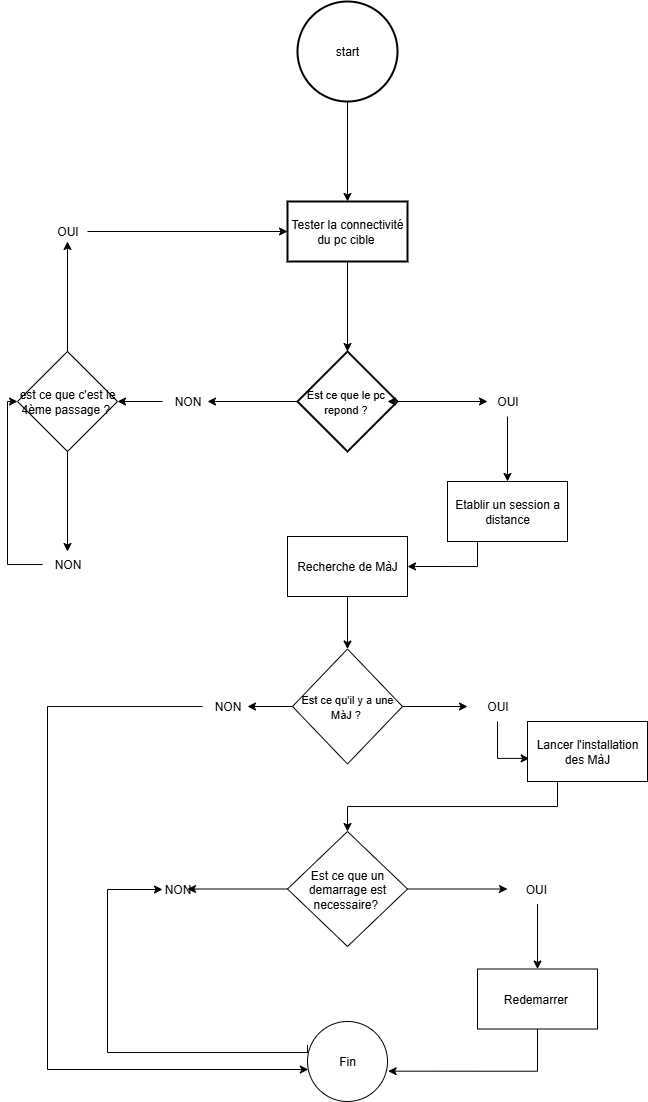

The diagram above was exported from draw.io. Its source (the exported page's mxGraphModel, read from the mxfile embedded in the PNG):
<mxGraphModel dx="1148" dy="580" grid="1" gridSize="10" guides="1" tooltips="1" connect="1" arrows="1" fold="1" page="1" pageScale="1" pageWidth="827" pageHeight="1169" math="0" shadow="0">
  <root>
    <mxCell id="0" />
    <mxCell id="1" parent="0" />
    <mxCell id="_G5bJBQygiHoKN-A5Wip-9" value="" style="edgeStyle=orthogonalEdgeStyle;rounded=0;orthogonalLoop=1;jettySize=auto;html=1;" edge="1" parent="1" source="_G5bJBQygiHoKN-A5Wip-1" target="_G5bJBQygiHoKN-A5Wip-8">
      <mxGeometry relative="1" as="geometry" />
    </mxCell>
    <mxCell id="_G5bJBQygiHoKN-A5Wip-1" value="start" style="strokeWidth=2;html=1;shape=mxgraph.flowchart.start_2;whiteSpace=wrap;" vertex="1" parent="1">
      <mxGeometry x="300" y="20" width="100" height="100" as="geometry" />
    </mxCell>
    <mxCell id="_G5bJBQygiHoKN-A5Wip-13" value="" style="edgeStyle=orthogonalEdgeStyle;rounded=0;orthogonalLoop=1;jettySize=auto;html=1;" edge="1" parent="1" source="_G5bJBQygiHoKN-A5Wip-2">
      <mxGeometry relative="1" as="geometry">
        <mxPoint x="490" y="420" as="targetPoint" />
      </mxGeometry>
    </mxCell>
    <mxCell id="_G5bJBQygiHoKN-A5Wip-18" value="" style="edgeStyle=orthogonalEdgeStyle;rounded=0;orthogonalLoop=1;jettySize=auto;html=1;" edge="1" parent="1" source="_G5bJBQygiHoKN-A5Wip-2">
      <mxGeometry relative="1" as="geometry">
        <mxPoint x="210" y="420" as="targetPoint" />
      </mxGeometry>
    </mxCell>
    <mxCell id="_G5bJBQygiHoKN-A5Wip-2" value="&lt;font style=&quot;font-size: 11px;&quot;&gt;Est ce que le pc&amp;nbsp; repond ?&amp;nbsp;&lt;/font&gt;" style="strokeWidth=2;html=1;shape=mxgraph.flowchart.decision;whiteSpace=wrap;" vertex="1" parent="1">
      <mxGeometry x="300" y="370" width="100" height="100" as="geometry" />
    </mxCell>
    <mxCell id="_G5bJBQygiHoKN-A5Wip-10" value="" style="edgeStyle=orthogonalEdgeStyle;rounded=0;orthogonalLoop=1;jettySize=auto;html=1;" edge="1" parent="1" source="_G5bJBQygiHoKN-A5Wip-8" target="_G5bJBQygiHoKN-A5Wip-2">
      <mxGeometry relative="1" as="geometry" />
    </mxCell>
    <mxCell id="_G5bJBQygiHoKN-A5Wip-8" value="Tester la connectivité du pc cible&amp;nbsp;" style="whiteSpace=wrap;html=1;strokeWidth=2;" vertex="1" parent="1">
      <mxGeometry x="290" y="220" width="120" height="60" as="geometry" />
    </mxCell>
    <mxCell id="_G5bJBQygiHoKN-A5Wip-11" style="edgeStyle=orthogonalEdgeStyle;rounded=0;orthogonalLoop=1;jettySize=auto;html=1;exitX=1;exitY=0.5;exitDx=0;exitDy=0;exitPerimeter=0;entryX=0.9;entryY=0.5;entryDx=0;entryDy=0;entryPerimeter=0;" edge="1" parent="1" source="_G5bJBQygiHoKN-A5Wip-2" target="_G5bJBQygiHoKN-A5Wip-2">
      <mxGeometry relative="1" as="geometry" />
    </mxCell>
    <mxCell id="_G5bJBQygiHoKN-A5Wip-16" value="" style="edgeStyle=orthogonalEdgeStyle;rounded=0;orthogonalLoop=1;jettySize=auto;html=1;" edge="1" parent="1" source="_G5bJBQygiHoKN-A5Wip-14" target="_G5bJBQygiHoKN-A5Wip-15">
      <mxGeometry relative="1" as="geometry" />
    </mxCell>
    <mxCell id="_G5bJBQygiHoKN-A5Wip-14" value="OUI" style="text;html=1;align=center;verticalAlign=middle;resizable=0;points=[];autosize=1;strokeColor=none;fillColor=none;" vertex="1" parent="1">
      <mxGeometry x="490" y="405" width="40" height="30" as="geometry" />
    </mxCell>
    <mxCell id="_G5bJBQygiHoKN-A5Wip-54" style="edgeStyle=orthogonalEdgeStyle;rounded=0;orthogonalLoop=1;jettySize=auto;html=1;exitX=0.25;exitY=1;exitDx=0;exitDy=0;entryX=1;entryY=0.5;entryDx=0;entryDy=0;" edge="1" parent="1" source="_G5bJBQygiHoKN-A5Wip-15" target="_G5bJBQygiHoKN-A5Wip-22">
      <mxGeometry relative="1" as="geometry" />
    </mxCell>
    <mxCell id="_G5bJBQygiHoKN-A5Wip-15" value="Etablir un session a distance" style="whiteSpace=wrap;html=1;" vertex="1" parent="1">
      <mxGeometry x="450" y="500" width="120" height="60" as="geometry" />
    </mxCell>
    <mxCell id="_G5bJBQygiHoKN-A5Wip-62" value="" style="edgeStyle=orthogonalEdgeStyle;rounded=0;orthogonalLoop=1;jettySize=auto;html=1;" edge="1" parent="1" source="_G5bJBQygiHoKN-A5Wip-19" target="_G5bJBQygiHoKN-A5Wip-61">
      <mxGeometry relative="1" as="geometry" />
    </mxCell>
    <mxCell id="_G5bJBQygiHoKN-A5Wip-19" value="NON" style="text;html=1;align=center;verticalAlign=middle;resizable=0;points=[];autosize=1;strokeColor=none;fillColor=none;" vertex="1" parent="1">
      <mxGeometry x="165" y="405" width="50" height="30" as="geometry" />
    </mxCell>
    <mxCell id="_G5bJBQygiHoKN-A5Wip-27" value="" style="edgeStyle=orthogonalEdgeStyle;rounded=0;orthogonalLoop=1;jettySize=auto;html=1;" edge="1" parent="1" source="_G5bJBQygiHoKN-A5Wip-22" target="_G5bJBQygiHoKN-A5Wip-26">
      <mxGeometry relative="1" as="geometry" />
    </mxCell>
    <mxCell id="_G5bJBQygiHoKN-A5Wip-22" value="Recherche de MàJ" style="whiteSpace=wrap;html=1;" vertex="1" parent="1">
      <mxGeometry x="290" y="555" width="120" height="60" as="geometry" />
    </mxCell>
    <mxCell id="_G5bJBQygiHoKN-A5Wip-29" value="" style="edgeStyle=orthogonalEdgeStyle;rounded=0;orthogonalLoop=1;jettySize=auto;html=1;" edge="1" parent="1" source="_G5bJBQygiHoKN-A5Wip-26">
      <mxGeometry relative="1" as="geometry">
        <mxPoint x="250" y="725" as="targetPoint" />
      </mxGeometry>
    </mxCell>
    <mxCell id="_G5bJBQygiHoKN-A5Wip-36" value="" style="edgeStyle=orthogonalEdgeStyle;rounded=0;orthogonalLoop=1;jettySize=auto;html=1;" edge="1" parent="1" source="_G5bJBQygiHoKN-A5Wip-26">
      <mxGeometry relative="1" as="geometry">
        <mxPoint x="470" y="725" as="targetPoint" />
      </mxGeometry>
    </mxCell>
    <mxCell id="_G5bJBQygiHoKN-A5Wip-26" value="&lt;font style=&quot;font-size: 11px;&quot;&gt;Est ce qu'il y a une MàJ ?&amp;nbsp;&lt;/font&gt;" style="rhombus;whiteSpace=wrap;html=1;" vertex="1" parent="1">
      <mxGeometry x="295" y="667.5" width="110" height="115" as="geometry" />
    </mxCell>
    <mxCell id="_G5bJBQygiHoKN-A5Wip-34" value="" style="edgeStyle=orthogonalEdgeStyle;rounded=0;orthogonalLoop=1;jettySize=auto;html=1;" edge="1" parent="1" source="_G5bJBQygiHoKN-A5Wip-30" target="_G5bJBQygiHoKN-A5Wip-33">
      <mxGeometry relative="1" as="geometry">
        <Array as="points">
          <mxPoint x="50" y="725" />
          <mxPoint x="50" y="1088" />
        </Array>
      </mxGeometry>
    </mxCell>
    <mxCell id="_G5bJBQygiHoKN-A5Wip-30" value="NON" style="text;html=1;align=center;verticalAlign=middle;resizable=0;points=[];autosize=1;strokeColor=none;fillColor=none;" vertex="1" parent="1">
      <mxGeometry x="205" y="710" width="50" height="30" as="geometry" />
    </mxCell>
    <mxCell id="_G5bJBQygiHoKN-A5Wip-50" style="edgeStyle=orthogonalEdgeStyle;rounded=0;orthogonalLoop=1;jettySize=auto;html=1;exitX=0;exitY=0.294;exitDx=0;exitDy=0;exitPerimeter=0;" edge="1" parent="1" source="_G5bJBQygiHoKN-A5Wip-33">
      <mxGeometry relative="1" as="geometry">
        <mxPoint x="370" y="1127.5" as="sourcePoint" />
        <mxPoint x="165" y="908" as="targetPoint" />
        <Array as="points">
          <mxPoint x="110" y="1071" />
          <mxPoint x="110" y="908" />
        </Array>
      </mxGeometry>
    </mxCell>
    <mxCell id="_G5bJBQygiHoKN-A5Wip-33" value="Fin" style="ellipse;whiteSpace=wrap;html=1;" vertex="1" parent="1">
      <mxGeometry x="310" y="1040" width="80" height="80" as="geometry" />
    </mxCell>
    <mxCell id="_G5bJBQygiHoKN-A5Wip-75" value="" style="edgeStyle=orthogonalEdgeStyle;rounded=0;orthogonalLoop=1;jettySize=auto;html=1;entryX=0.014;entryY=0.615;entryDx=0;entryDy=0;entryPerimeter=0;" edge="1" parent="1" source="_G5bJBQygiHoKN-A5Wip-37" target="_G5bJBQygiHoKN-A5Wip-38">
      <mxGeometry relative="1" as="geometry">
        <mxPoint x="620" y="725" as="targetPoint" />
        <Array as="points">
          <mxPoint x="500" y="777" />
        </Array>
      </mxGeometry>
    </mxCell>
    <mxCell id="_G5bJBQygiHoKN-A5Wip-37" value="OUI" style="text;html=1;align=center;verticalAlign=middle;resizable=0;points=[];autosize=1;strokeColor=none;fillColor=none;" vertex="1" parent="1">
      <mxGeometry x="480" y="710" width="40" height="30" as="geometry" />
    </mxCell>
    <mxCell id="_G5bJBQygiHoKN-A5Wip-53" style="edgeStyle=orthogonalEdgeStyle;rounded=0;orthogonalLoop=1;jettySize=auto;html=1;exitX=0.25;exitY=1;exitDx=0;exitDy=0;entryX=0.5;entryY=0;entryDx=0;entryDy=0;" edge="1" parent="1" source="_G5bJBQygiHoKN-A5Wip-38" target="_G5bJBQygiHoKN-A5Wip-40">
      <mxGeometry relative="1" as="geometry" />
    </mxCell>
    <mxCell id="_G5bJBQygiHoKN-A5Wip-38" value="Lancer l'installation des MàJ" style="whiteSpace=wrap;html=1;" vertex="1" parent="1">
      <mxGeometry x="530" y="740" width="120" height="60" as="geometry" />
    </mxCell>
    <mxCell id="_G5bJBQygiHoKN-A5Wip-43" value="" style="edgeStyle=orthogonalEdgeStyle;rounded=0;orthogonalLoop=1;jettySize=auto;html=1;" edge="1" parent="1" source="_G5bJBQygiHoKN-A5Wip-40">
      <mxGeometry relative="1" as="geometry">
        <mxPoint x="510" y="907.5" as="targetPoint" />
      </mxGeometry>
    </mxCell>
    <mxCell id="_G5bJBQygiHoKN-A5Wip-48" value="" style="edgeStyle=orthogonalEdgeStyle;rounded=0;orthogonalLoop=1;jettySize=auto;html=1;" edge="1" parent="1" source="_G5bJBQygiHoKN-A5Wip-40">
      <mxGeometry relative="1" as="geometry">
        <mxPoint x="190" y="907.5" as="targetPoint" />
      </mxGeometry>
    </mxCell>
    <mxCell id="_G5bJBQygiHoKN-A5Wip-40" value="Est ce que un demarrage est necessaire?&amp;nbsp;" style="rhombus;whiteSpace=wrap;html=1;" vertex="1" parent="1">
      <mxGeometry x="290" y="850" width="120" height="115" as="geometry" />
    </mxCell>
    <mxCell id="_G5bJBQygiHoKN-A5Wip-46" value="" style="edgeStyle=orthogonalEdgeStyle;rounded=0;orthogonalLoop=1;jettySize=auto;html=1;" edge="1" parent="1" source="_G5bJBQygiHoKN-A5Wip-44" target="_G5bJBQygiHoKN-A5Wip-45">
      <mxGeometry relative="1" as="geometry" />
    </mxCell>
    <mxCell id="_G5bJBQygiHoKN-A5Wip-44" value="OUI&amp;nbsp;" style="text;html=1;align=center;verticalAlign=middle;resizable=0;points=[];autosize=1;strokeColor=none;fillColor=none;" vertex="1" parent="1">
      <mxGeometry x="515" y="892.5" width="50" height="30" as="geometry" />
    </mxCell>
    <mxCell id="_G5bJBQygiHoKN-A5Wip-45" value="Redemarrer&amp;nbsp;" style="whiteSpace=wrap;html=1;" vertex="1" parent="1">
      <mxGeometry x="480" y="987.5" width="120" height="60" as="geometry" />
    </mxCell>
    <mxCell id="_G5bJBQygiHoKN-A5Wip-49" value="NON" style="text;html=1;align=center;verticalAlign=middle;resizable=0;points=[];autosize=1;strokeColor=none;fillColor=none;" vertex="1" parent="1">
      <mxGeometry x="155" y="892.5" width="50" height="30" as="geometry" />
    </mxCell>
    <mxCell id="_G5bJBQygiHoKN-A5Wip-52" style="edgeStyle=orthogonalEdgeStyle;rounded=0;orthogonalLoop=1;jettySize=auto;html=1;exitX=0.5;exitY=1;exitDx=0;exitDy=0;" edge="1" parent="1" source="_G5bJBQygiHoKN-A5Wip-15" target="_G5bJBQygiHoKN-A5Wip-15">
      <mxGeometry relative="1" as="geometry" />
    </mxCell>
    <mxCell id="_G5bJBQygiHoKN-A5Wip-55" style="edgeStyle=orthogonalEdgeStyle;rounded=0;orthogonalLoop=1;jettySize=auto;html=1;exitX=0.5;exitY=1;exitDx=0;exitDy=0;entryX=1.008;entryY=0.621;entryDx=0;entryDy=0;entryPerimeter=0;" edge="1" parent="1" source="_G5bJBQygiHoKN-A5Wip-45" target="_G5bJBQygiHoKN-A5Wip-33">
      <mxGeometry relative="1" as="geometry" />
    </mxCell>
    <mxCell id="_G5bJBQygiHoKN-A5Wip-64" value="" style="edgeStyle=orthogonalEdgeStyle;rounded=0;orthogonalLoop=1;jettySize=auto;html=1;exitX=0.5;exitY=0;exitDx=0;exitDy=0;" edge="1" parent="1" source="_G5bJBQygiHoKN-A5Wip-61">
      <mxGeometry relative="1" as="geometry">
        <mxPoint x="90" y="360" as="sourcePoint" />
        <mxPoint x="70" y="260" as="targetPoint" />
      </mxGeometry>
    </mxCell>
    <mxCell id="_G5bJBQygiHoKN-A5Wip-69" value="" style="edgeStyle=orthogonalEdgeStyle;rounded=0;orthogonalLoop=1;jettySize=auto;html=1;" edge="1" parent="1" source="_G5bJBQygiHoKN-A5Wip-61">
      <mxGeometry relative="1" as="geometry">
        <mxPoint x="70" y="570" as="targetPoint" />
      </mxGeometry>
    </mxCell>
    <mxCell id="_G5bJBQygiHoKN-A5Wip-61" value="est ce que c'est le 4ème passage ?&amp;nbsp;" style="rhombus;whiteSpace=wrap;html=1;" vertex="1" parent="1">
      <mxGeometry x="20" y="370" width="100" height="100" as="geometry" />
    </mxCell>
    <mxCell id="_G5bJBQygiHoKN-A5Wip-67" value="" style="edgeStyle=orthogonalEdgeStyle;rounded=0;orthogonalLoop=1;jettySize=auto;html=1;entryX=0;entryY=0.5;entryDx=0;entryDy=0;" edge="1" parent="1" source="_G5bJBQygiHoKN-A5Wip-65" target="_G5bJBQygiHoKN-A5Wip-8">
      <mxGeometry relative="1" as="geometry">
        <mxPoint x="130" y="253" as="targetPoint" />
      </mxGeometry>
    </mxCell>
    <mxCell id="_G5bJBQygiHoKN-A5Wip-65" value="OUI" style="text;html=1;align=center;verticalAlign=middle;resizable=0;points=[];autosize=1;strokeColor=none;fillColor=none;" vertex="1" parent="1">
      <mxGeometry x="50" y="235" width="40" height="30" as="geometry" />
    </mxCell>
    <mxCell id="_G5bJBQygiHoKN-A5Wip-72" value="" style="edgeStyle=orthogonalEdgeStyle;rounded=0;orthogonalLoop=1;jettySize=auto;html=1;entryX=0;entryY=0.5;entryDx=0;entryDy=0;" edge="1" parent="1" source="_G5bJBQygiHoKN-A5Wip-70" target="_G5bJBQygiHoKN-A5Wip-61">
      <mxGeometry relative="1" as="geometry">
        <mxPoint y="410" as="targetPoint" />
        <Array as="points">
          <mxPoint x="10" y="583" />
          <mxPoint x="10" y="420" />
        </Array>
      </mxGeometry>
    </mxCell>
    <mxCell id="_G5bJBQygiHoKN-A5Wip-70" value="NON" style="text;html=1;align=center;verticalAlign=middle;resizable=0;points=[];autosize=1;strokeColor=none;fillColor=none;" vertex="1" parent="1">
      <mxGeometry x="45" y="568" width="50" height="30" as="geometry" />
    </mxCell>
  </root>
</mxGraphModel>